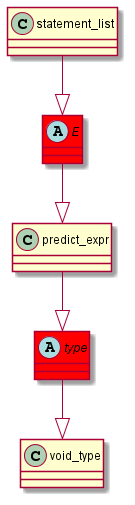

The diagram above was rendered by PlantUML. Its source (embedded in the PNG):
@startuml
abstract class	E	 #red	
E	 --|> 	predict_expr	
statement_list	 --|> 	E	
abstract class	type	 #red	
type	 --|> 	void_type	
predict_expr	 --|> 	type	
@enduml